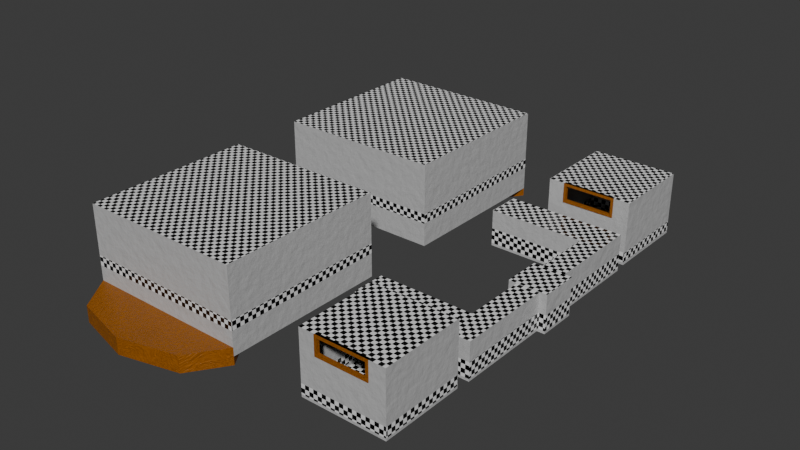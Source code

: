 # Source: fnaf_fstf_n1_loc_1.blend  (saved by Blender 4.5.88; exported with 4.5.12 LTS)
import bpy
from mathutils import Matrix  # noqa: F401  (used for matrix-valued properties, if any)

bpy.ops.wm.read_factory_settings(use_empty=True)
scene = bpy.context.scene
scene.name = 'Scene'

# ---- collections
col_collection = bpy.data.collections.new('Collection'); scene.collection.children.link(col_collection)

# ---- images (referenced by path relative to the original .blend; pixels are not part of the script)
import os
ASSET_DIR = os.environ.get("B2B_ASSET_DIR", "")  # directory of the original .blend (textures are referenced by path, not embedded)
HERE = os.path.dirname(os.path.abspath(__file__))  # packed textures are extracted next to this script under _unpacked/

def load_image(name, relpath, width, height, colorspace="sRGB"):
    """Load a texture the original file referenced (path relative to the .blend, or extracted next to this script)."""
    p = next((c for c in (os.path.join(HERE, relpath), os.path.join(ASSET_DIR, relpath)) if relpath and os.path.exists(c)), "")
    if p:
        img = bpy.data.images.load(p, check_existing=True)
        img.name = name
    else:  # same state as the original file: an image datablock whose file is absent (Cycles renders it pink)
        img = bpy.data.images.new(name, width, height)
        img.source = "FILE"
        img.filepath = "//" + (relpath or name)
    img.colorspace_settings.name = colorspace
    return img
img_normal = load_image('Normal', 'n1_loc_normal.png', 1024, 1024, 'sRGB')

# ---- materials (node trees are filled in below, after node groups)
mat_wall = bpy.data.materials.new('Wall')
mat_floor = bpy.data.materials.new('Floor')
mat_wooden = bpy.data.materials.new('Wooden')

# ---- material node trees
mat_wall.use_nodes = True; mat_wall.node_tree.nodes.clear()
_N = mat_wall.node_tree.nodes; _L = mat_wall.node_tree.links
n0 = _N.new('ShaderNodeBsdfPrincipled'); n0.name = 'Principled BSDF'; n0.location = (-200, 100)
n0.inputs[0].default_value = (0.5, 0.5, 0.5, 1.0)
n1 = _N.new('ShaderNodeOutputMaterial'); n1.name = 'Material Output'; n1.location = (200, 100)
n2 = _N.new('ShaderNodeBump'); n2.name = 'Bump'; n2.location = (-414, -85)
n2.inputs[1].default_value = 0.1
n3 = _N.new('ShaderNodeTexNoise'); n3.name = 'Noise Texture'; n3.location = (-621, -125)
n3.inputs[2].default_value = 100.0
n3.inputs[3].default_value = 10.0
n4 = _N.new('ShaderNodeMapping'); n4.name = 'Mapping'; n4.location = (-801, -165)
n5 = _N.new('ShaderNodeTexCoord'); n5.name = 'Texture Coordinate'; n5.location = (-981, -165)
n6 = _N.new('ShaderNodeTexImage'); n6.name = 'Image Texture'; n6.location = (210, -85)
n6.image = img_normal
_L.new(n0.outputs[0], n1.inputs[0])
_L.new(n2.outputs[0], n0.inputs[5])
_L.new(n3.outputs[0], n2.inputs[3])
_L.new(n4.outputs[0], n3.inputs[0])
_L.new(n5.outputs[2], n4.inputs[0])
_L.new(n3.outputs[0], n0.inputs[2])
n1.is_active_output = True
mat_floor.use_nodes = True; mat_floor.node_tree.nodes.clear()
_N = mat_floor.node_tree.nodes; _L = mat_floor.node_tree.links
n0 = _N.new('ShaderNodeBsdfPrincipled'); n0.name = 'Principled BSDF'; n0.location = (-200, 100)
n1 = _N.new('ShaderNodeOutputMaterial'); n1.name = 'Material Output'; n1.location = (200, 100)
n2 = _N.new('ShaderNodeTexChecker'); n2.name = 'Checker Texture'; n2.location = (-523, 51)
n2.inputs[2].default_value = (0.0, 0.0, 0.0, 1.0)
n2.inputs[3].default_value = 200.0
n3 = _N.new('ShaderNodeMapping'); n3.name = 'Mapping'; n3.location = (-703, 11)
n4 = _N.new('ShaderNodeTexCoord'); n4.name = 'Texture Coordinate'; n4.location = (-883, 11)
n5 = _N.new('ShaderNodeTexImage'); n5.name = 'Image Texture'; n5.location = (167, -57)
n5.image = img_normal
_L.new(n0.outputs[0], n1.inputs[0])
_L.new(n3.outputs[0], n2.inputs[0])
_L.new(n4.outputs[2], n3.inputs[0])
_L.new(n2.outputs[1], n0.inputs[2])
_L.new(n2.outputs[0], n0.inputs[0])
n1.is_active_output = True
mat_wooden.use_nodes = True; mat_wooden.node_tree.nodes.clear()
_N = mat_wooden.node_tree.nodes; _L = mat_wooden.node_tree.links
n0 = _N.new('ShaderNodeBsdfPrincipled'); n0.name = 'Principled BSDF'; n0.location = (-200, 100)
n1 = _N.new('ShaderNodeOutputMaterial'); n1.name = 'Material Output'; n1.location = (200, 100)
n2 = _N.new('ShaderNodeTexImage'); n2.name = 'Image Texture'; n2.location = (182, -90)
n2.image = img_normal
n3 = _N.new('ShaderNodeTexNoise'); n3.name = 'Noise Texture'; n3.location = (-717, 52)
n3.width = 133
n3.inputs[2].default_value = 20.0
n3.inputs[3].default_value = 10.0
n4 = _N.new('ShaderNodeMapping'); n4.name = 'Mapping'; n4.location = (-1208, 35)
n5 = _N.new('ShaderNodeTexCoord'); n5.name = 'Texture Coordinate'; n5.location = (-1388, 35)
n6 = _N.new('ShaderNodeTexNoise'); n6.name = 'Noise Texture.001'; n6.location = (-923, 61)
n6.width = 133
n6.noise_type = 'HETERO_TERRAIN'
n6.inputs[2].default_value = 20.0
n6.inputs[3].default_value = 10.0
n7 = _N.new('ShaderNodeValToRGB'); n7.name = 'Color Ramp'; n7.location = (-501, 250)
while len(n7.color_ramp.elements) > 1: n7.color_ramp.elements.remove(n7.color_ramp.elements[-1])
n7.color_ramp.elements[0].position = 0.0; n7.color_ramp.elements[0].color = (0.2, 0.06, 0.0, 1.0)
_e = n7.color_ramp.elements.new(1.0); _e.color = (0.4, 0.12, 0.0, 1.0)
n8 = _N.new('ShaderNodeBump'); n8.name = 'Bump'; n8.location = (-442, -132)
n8.inputs[1].default_value = 0.1
_L.new(n7.outputs[0], n0.inputs[0])
_L.new(n6.outputs[1], n3.inputs[0])
_L.new(n5.outputs[2], n4.inputs[0])
_L.new(n4.outputs[0], n6.inputs[0])
_L.new(n0.outputs[0], n1.inputs[0])
_L.new(n3.outputs[0], n7.inputs[0])
_L.new(n3.outputs[0], n0.inputs[2])
_L.new(n8.outputs[0], n0.inputs[5])
_L.new(n3.outputs[0], n8.inputs[3])
n1.is_active_output = True

# ---- world
world_world = bpy.data.worlds.new('World'); scene.world = world_world
world_world.use_nodes = True; world_world.node_tree.nodes.clear()
_N = world_world.node_tree.nodes; _L = world_world.node_tree.links
n0 = _N.new('ShaderNodeOutputWorld'); n0.name = 'World Output'; n0.location = (200, 100)
n1 = _N.new('ShaderNodeBackground'); n1.name = 'Background'; n1.location = (-200, 100)
n1.inputs[0].default_value = (0.05088, 0.05088, 0.05088, 1.0)
_L.new(n1.outputs[0], n0.inputs[0])
n0.is_active_output = True
world_world.color = (0.05088, 0.05088, 0.05088)
world_world.sun_shadow_jitter_overblur = 0.0

# ---- meshes
me_plane = bpy.data.meshes.new('Plane')
me_plane.from_pydata([(1.645, 1.5, -0.002643), (3.445, 1.5, -0.002643), (1.645, 1.5, 2.937), (3.445, 1.5, 2.937), (-9.667, 16.33, 0.0), (-23.0, 15.03, 1.5), (4.045, 1.5, -0.007643), (1.045, 1.5, -0.007643), (-9.667, 3.0, 0.0), (-23.0, 4.5, 1.5), (4.045, 1.5, 2.992), (1.045, 1.5, 2.992), (3.445, 9.0, -0.002643), (1.645, 9.0, -0.002643), (3.445, 9.0, 2.937), (1.645, 9.0, 2.937), (3.445, 6.375, -0.002643), (3.445, 6.375, 2.937), (1.645, 6.375, 2.937), (1.645, 6.375, -0.002643), (-5.855, 9.0, -0.002643), (-5.855, 9.0, 2.937), (-5.855, 6.375, -0.002643), (-5.855, 6.375, 2.937), (-9.667, 16.33, 6.667), (-23.0, 15.03, 5.167), (-9.667, 3.0, 6.667), (-23.0, 4.5, 5.167), (-3.333, 10.0, 0.0), (3.333, 10.0, 0.0), (-3.333, 16.67, 0.0), (3.333, 16.67, 0.0), (-3.333, 16.67, 5.0), (-2.033, 10.0, 4.967), (2.033, 10.0, 4.967), (3.333, 16.67, 5.0), (1.645, -1.5, -0.002643), (3.445, -1.5, -0.002643), (1.645, -1.5, 2.937), (3.445, -1.5, 2.937), (-9.667, -16.33, 0.0), (-23.0, -14.83, 1.5), (4.045, -1.5, -0.007643), (1.045, -1.5, -0.007643), (-9.667, -3.0, 0.0), (-23.0, -4.367, 1.5), (4.045, -1.5, 2.992), (1.045, -1.5, 2.992), (3.445, -9.0, -0.002643), (1.645, -9.0, -0.002643), (3.445, -9.0, 2.937), (1.645, -9.0, 2.937), (3.445, -6.375, -0.002643), (3.445, -6.375, 2.937), (1.645, -6.375, 2.937), (1.645, -6.375, -0.002643), (-5.855, -9.0, -0.002643), (-5.855, -9.0, 2.937), (-5.855, -6.375, -0.002643), (-5.855, -6.375, 2.937), (-9.667, -16.33, 6.667), (-23.0, -14.83, 5.167), (-9.667, -3.0, 6.667), (-23.0, -4.367, 5.167), (-3.333, -10.0, 0.0), (3.333, -10.0, 0.0), (-3.333, -16.67, 0.0), (3.333, -16.67, 0.0), (-2.033, -16.67, 4.967), (-3.333, -10.0, 5.0), (3.333, -10.0, 5.0), (2.033, -16.67, 4.967), (-23.0, 16.33, 0.0), (-23.0, 3.0, 0.0), (-23.0, 16.33, 6.667), (-23.0, 3.0, 6.667), (-23.0, -16.33, 0.0), (-23.0, -3.0, 0.0), (-23.0, -16.33, 6.667), (-23.0, -3.0, 6.667), (-23.13, -14.67, 1.533), (-23.13, -14.67, 5.133), (-23.13, -12.4, 1.533), (-23.13, -12.4, 5.133), (-22.87, -14.67, 1.533), (-22.87, -14.67, 5.133), (-22.87, -12.4, 1.533), (-22.87, -12.4, 5.133), (-23.13, -12.2, 1.333), (-23.13, -14.87, 1.333), (-23.13, -14.87, 5.333), (-23.13, -12.2, 5.333), (-22.87, -12.2, 5.333), (-22.87, -12.2, 1.333), (-22.87, -14.87, 1.333), (-22.87, -14.87, 5.333), (-23.13, -12.0, 1.533), (-23.13, -12.0, 5.133), (-23.13, -9.733, 1.533), (-23.13, -9.733, 5.133), (-22.87, -12.0, 1.533), (-22.87, -12.0, 5.133), (-22.87, -9.733, 1.533), (-22.87, -9.733, 5.133), (-23.13, -9.533, 1.333), (-23.13, -12.2, 1.333), (-23.13, -12.2, 5.333), (-23.13, -9.533, 5.333), (-22.87, -9.533, 5.333), (-22.87, -9.533, 1.333), (-22.87, -12.2, 1.333), (-22.87, -12.2, 5.333), (-23.13, -9.333, 1.533), (-23.13, -9.333, 5.133), (-23.13, -7.067, 1.533), (-23.13, -7.067, 5.133), (-22.87, -9.333, 1.533), (-22.87, -9.333, 5.133), (-22.87, -7.067, 1.533), (-22.87, -7.067, 5.133), (-23.13, -6.867, 1.333), (-23.13, -9.533, 1.333), (-23.13, -9.533, 5.333), (-23.13, -6.867, 5.333), (-22.87, -6.867, 5.333), (-22.87, -6.867, 1.333), (-22.87, -9.533, 1.333), (-22.87, -9.533, 5.333), (-23.13, -6.667, 1.533), (-23.13, -6.667, 5.133), (-23.13, -4.4, 1.533), (-23.13, -4.4, 5.133), (-22.87, -6.667, 1.533), (-22.87, -6.667, 5.133), (-22.87, -4.4, 1.533), (-22.87, -4.4, 5.133), (-23.13, -4.2, 1.333), (-23.13, -6.867, 1.333), (-23.13, -6.867, 5.333), (-23.13, -4.2, 5.333), (-22.87, -4.2, 5.333), (-22.87, -4.2, 1.333), (-22.87, -6.867, 1.333), (-22.87, -6.867, 5.333), (-23.13, 4.667, 1.533), (-23.13, 4.667, 5.133), (-23.13, 6.933, 1.533), (-23.13, 6.933, 5.133), (-22.87, 4.667, 1.533), (-22.87, 4.667, 5.133), (-22.87, 6.933, 1.533), (-22.87, 6.933, 5.133), (-23.13, 7.133, 1.333), (-23.13, 4.467, 1.333), (-23.13, 4.467, 5.333), (-23.13, 7.133, 5.333), (-22.87, 7.133, 5.333), (-22.87, 7.133, 1.333), (-22.87, 4.467, 1.333), (-22.87, 4.467, 5.333), (-23.13, 7.333, 1.533), (-23.13, 7.333, 5.133), (-23.13, 9.6, 1.533), (-23.13, 9.6, 5.133), (-22.87, 7.333, 1.533), (-22.87, 7.333, 5.133), (-22.87, 9.6, 1.533), (-22.87, 9.6, 5.133), (-23.13, 9.8, 1.333), (-23.13, 7.133, 1.333), (-23.13, 7.133, 5.333), (-23.13, 9.8, 5.333), (-22.87, 9.8, 5.333), (-22.87, 9.8, 1.333), (-22.87, 7.133, 1.333), (-22.87, 7.133, 5.333), (-23.13, 10.0, 1.533), (-23.13, 10.0, 5.133), (-23.13, 12.27, 1.533), (-23.13, 12.27, 5.133), (-22.87, 10.0, 1.533), (-22.87, 10.0, 5.133), (-22.87, 12.27, 1.533), (-22.87, 12.27, 5.133), (-23.13, 12.47, 1.333), (-23.13, 9.8, 1.333), (-23.13, 9.8, 5.333), (-23.13, 12.47, 5.333), (-22.87, 12.47, 5.333), (-22.87, 12.47, 1.333), (-22.87, 9.8, 1.333), (-22.87, 9.8, 5.333), (-23.13, 12.67, 1.533), (-23.13, 12.67, 5.133), (-23.13, 14.93, 1.533), (-23.13, 14.93, 5.133), (-22.87, 12.67, 1.533), (-22.87, 12.67, 5.133), (-22.87, 14.93, 1.533), (-22.87, 14.93, 5.133), (-23.13, 15.13, 1.333), (-23.13, 12.47, 1.333), (-23.13, 12.47, 5.333), (-23.13, 15.13, 5.333), (-22.87, 15.13, 5.333), (-22.87, 15.13, 1.333), (-22.87, 12.47, 1.333), (-22.87, 12.47, 5.333), (-16.33, 20.33, 0.6667), (-16.33, 20.33, -0.6667), (-11.62, 19.16, -0.6667), (-11.62, 19.16, 0.6667), (-9.667, 16.33, -0.6667), (-9.667, 16.33, 0.6667), (-11.62, 13.5, -0.6667), (-11.62, 13.5, 0.6667), (-16.33, 12.33, -0.6667), (-16.33, 12.33, 0.6667), (-21.05, 13.5, -0.6667), (-21.05, 13.5, 0.6667), (-23.0, 16.33, -0.6667), (-23.0, 16.33, 0.6667), (-21.05, 19.16, -0.6667), (-21.05, 19.16, 0.6667), (-16.33, -12.33, 0.6667), (-16.33, -12.33, -0.6667), (-11.62, -13.5, -0.6667), (-11.62, -13.5, 0.6667), (-9.667, -16.33, -0.6667), (-9.667, -16.33, 0.6667), (-11.62, -19.16, -0.6667), (-11.62, -19.16, 0.6667), (-16.33, -20.33, -0.6667), (-16.33, -20.33, 0.6667), (-21.05, -19.16, -0.6667), (-21.05, -19.16, 0.6667), (-23.0, -16.33, -0.6667), (-23.0, -16.33, 0.6667), (-21.05, -13.5, -0.6667), (-21.05, -13.5, 0.6667), (1.045, 1.5, 0.1993), (1.045, 1.5, 1.426), (4.045, 1.5, 1.426), (4.045, 1.5, 0.1993), (1.645, 1.5, 1.426), (1.645, 1.5, 0.1993), (3.445, 1.5, 0.1993), (3.445, 1.5, 1.426), (1.645, 9.0, 0.1993), (1.645, 9.0, 1.426), (3.445, 9.0, 0.1993), (3.445, 9.0, 1.426), (1.645, 6.375, 1.426), (1.645, 6.375, 0.1993), (3.445, 6.375, 1.426), (3.445, 6.375, 0.1993), (-5.855, 9.0, 0.1993), (-5.855, 9.0, 1.426), (-5.855, 6.375, 0.1993), (-5.855, 6.375, 1.426), (1.045, -1.5, 1.426), (1.045, -1.5, 0.1993), (4.045, -1.5, 1.426), (4.045, -1.5, 0.1993), (1.645, -1.5, 0.1993), (1.645, -1.5, 1.426), (3.445, -1.5, 1.426), (3.445, -1.5, 0.1993), (1.645, -9.0, 1.426), (1.645, -9.0, 0.1993), (3.445, -9.0, 1.426), (3.445, -9.0, 0.1993), (1.645, -6.375, 0.1993), (1.645, -6.375, 1.426), (3.445, -6.375, 0.1993), (3.445, -6.375, 1.426), (-5.855, -9.0, 1.426), (-5.855, -9.0, 0.1993), (-5.855, -6.375, 1.426), (-5.855, -6.375, 0.1993), (-3.333, -10.0, 1.003), (-3.333, -10.0, 0.203), (3.333, -10.0, 0.203), (3.333, -10.0, 1.003), (3.333, -16.67, 0.203), (2.033, -16.67, 3.57), (-2.033, -16.67, 3.57), (-3.333, -16.67, 0.203), (-2.033, 10.0, 3.57), (-3.333, 10.0, 0.203), (2.033, 10.0, 3.57), (3.333, 10.0, 0.203), (3.333, 16.67, 0.203), (3.333, 16.67, 1.003), (-3.333, 16.67, 0.203), (-3.333, 16.67, 1.003), (-23.0, -3.0, 2.67), (-23.0, -3.0, 1.87), (-9.667, -3.0, 2.67), (-9.667, -3.0, 1.87), (-9.667, -16.33, 2.67), (-9.667, -16.33, 1.87), (-23.0, -16.33, 2.67), (-23.0, -16.33, 1.87), (-23.0, -14.83, 2.67), (-23.0, -14.83, 1.87), (-23.0, -4.367, 1.87), (-23.0, -4.367, 2.67), (-23.0, 4.5, 2.67), (-23.0, 4.5, 1.87), (-23.0, 15.03, 1.87), (-23.0, 15.03, 2.67), (-23.0, 3.0, 2.67), (-23.0, 3.0, 1.87), (-9.667, 3.0, 1.87), (-9.667, 3.0, 2.67), (-9.667, 16.33, 2.67), (-9.667, 16.33, 1.87), (-23.0, 16.33, 1.87), (-23.0, 16.33, 2.67), (1.045, -1.5, 0.8924), (1.045, -1.5, 0.9924), (1.045, 1.49, 0.8924), (1.045, 1.49, 0.9924), (1.645, -1.5, 0.8924), (1.645, -1.5, 0.9924), (1.645, 1.49, 0.8924), (1.645, 1.49, 0.9924), (-3.333, 10.0, 5.0), (3.333, 10.0, 5.0), (3.333, -16.67, 5.0), (-3.333, -16.67, 5.0), (-3.333, -16.67, 1.003), (3.333, -16.67, 1.003), (-3.333, 10.0, 1.003), (3.333, 10.0, 1.003), (-1.867, -16.73, 3.667), (1.867, -16.73, 3.667), (-1.867, -16.73, 4.8), (1.867, -16.73, 4.8), (-1.867, -16.47, 3.667), (1.867, -16.47, 3.667), (-1.867, -16.47, 4.8), (1.867, -16.47, 4.8), (-2.067, -16.73, 5.0), (-2.067, -16.73, 3.467), (2.067, -16.73, 3.467), (2.067, -16.73, 5.0), (2.067, -16.47, 5.0), (-2.067, -16.47, 5.0), (-2.067, -16.47, 3.467), (2.067, -16.47, 3.467), (-1.867, 9.933, 3.667), (1.867, 9.933, 3.667), (-1.867, 9.933, 4.8), (1.867, 9.933, 4.8), (-1.867, 10.2, 3.667), (1.867, 10.2, 3.667), (-1.867, 10.2, 4.8), (1.867, 10.2, 4.8), (-2.067, 9.933, 5.0), (-2.067, 9.933, 3.467), (2.067, 9.933, 3.467), (2.067, 9.933, 5.0), (2.067, 10.2, 5.0), (-2.067, 10.2, 5.0), (-2.067, 10.2, 3.467), (2.067, 10.2, 3.467)], [], [(7, 43, 42, 6), (10, 46, 47, 11), (0, 7, 6, 1), (3, 10, 11, 2), (18, 15, 14, 17), (16, 12, 13, 19), (1, 16, 19, 0), (2, 18, 17, 3), (13, 20, 22, 19), (18, 23, 21, 15), (73, 8, 4, 72), (75, 74, 24, 26), (88, 91, 92, 93), (28, 29, 31, 30), (328, 32, 35, 329), (36, 37, 42, 43), (39, 38, 47, 46), (54, 53, 50, 51), (52, 55, 49, 48), (37, 36, 55, 52), (38, 39, 53, 54), (49, 55, 58, 56), (54, 51, 57, 59), (77, 76, 40, 44), (79, 62, 60, 78), (80, 81, 85, 84), (64, 66, 67, 65), (69, 70, 330, 331), (9, 73, 72, 5), (25, 74, 75, 27), (41, 76, 77, 45), (63, 79, 78, 61), (82, 80, 84, 86), (94, 95, 90, 89), (88, 93, 94, 89), (92, 91, 90, 95), (80, 82, 88, 89), (81, 80, 89, 90), (83, 81, 90, 91), (82, 83, 91, 88), (87, 86, 93, 92), (86, 84, 94, 93), (85, 87, 92, 95), (84, 85, 95, 94), (81, 83, 87, 85), (82, 86, 87, 83), (104, 107, 108, 109), (96, 97, 101, 100), (98, 96, 100, 102), (110, 111, 106, 105), (104, 109, 110, 105), (108, 107, 106, 111), (96, 98, 104, 105), (97, 96, 105, 106), (99, 97, 106, 107), (98, 99, 107, 104), (103, 102, 109, 108), (102, 100, 110, 109), (101, 103, 108, 111), (100, 101, 111, 110), (97, 99, 103, 101), (98, 102, 103, 99), (120, 123, 124, 125), (112, 113, 117, 116), (114, 112, 116, 118), (126, 127, 122, 121), (120, 125, 126, 121), (124, 123, 122, 127), (112, 114, 120, 121), (113, 112, 121, 122), (115, 113, 122, 123), (114, 115, 123, 120), (119, 118, 125, 124), (118, 116, 126, 125), (117, 119, 124, 127), (116, 117, 127, 126), (113, 115, 119, 117), (114, 118, 119, 115), (136, 139, 140, 141), (128, 129, 133, 132), (130, 128, 132, 134), (142, 143, 138, 137), (136, 141, 142, 137), (140, 139, 138, 143), (128, 130, 136, 137), (129, 128, 137, 138), (131, 129, 138, 139), (130, 131, 139, 136), (135, 134, 141, 140), (134, 132, 142, 141), (133, 135, 140, 143), (132, 133, 143, 142), (129, 131, 135, 133), (130, 134, 135, 131), (152, 155, 156, 157), (144, 145, 149, 148), (146, 144, 148, 150), (158, 159, 154, 153), (152, 157, 158, 153), (156, 155, 154, 159), (144, 146, 152, 153), (145, 144, 153, 154), (147, 145, 154, 155), (146, 147, 155, 152), (151, 150, 157, 156), (150, 148, 158, 157), (149, 151, 156, 159), (148, 149, 159, 158), (145, 147, 151, 149), (146, 150, 151, 147), (168, 171, 172, 173), (160, 161, 165, 164), (162, 160, 164, 166), (174, 175, 170, 169), (168, 173, 174, 169), (172, 171, 170, 175), (160, 162, 168, 169), (161, 160, 169, 170), (163, 161, 170, 171), (162, 163, 171, 168), (167, 166, 173, 172), (166, 164, 174, 173), (165, 167, 172, 175), (164, 165, 175, 174), (161, 163, 167, 165), (162, 166, 167, 163), (184, 187, 188, 189), (176, 177, 181, 180), (178, 176, 180, 182), (190, 191, 186, 185), (184, 189, 190, 185), (188, 187, 186, 191), (176, 178, 184, 185), (177, 176, 185, 186), (179, 177, 186, 187), (178, 179, 187, 184), (183, 182, 189, 188), (182, 180, 190, 189), (181, 183, 188, 191), (180, 181, 191, 190), (177, 179, 183, 181), (178, 182, 183, 179), (200, 203, 204, 205), (192, 193, 197, 196), (194, 192, 196, 198), (206, 207, 202, 201), (200, 205, 206, 201), (204, 203, 202, 207), (192, 194, 200, 201), (193, 192, 201, 202), (195, 193, 202, 203), (194, 195, 203, 200), (199, 198, 205, 204), (198, 196, 206, 205), (197, 199, 204, 207), (196, 197, 207, 206), (193, 195, 199, 197), (194, 198, 199, 195), (211, 208, 223, 221, 219, 217, 215, 213), (218, 219, 221, 220), (216, 217, 219, 218), (214, 215, 217, 216), (209, 210, 212, 214, 216, 218, 220, 222), (212, 213, 215, 214), (222, 223, 208, 209), (210, 211, 213, 212), (209, 208, 211, 210), (220, 221, 223, 222), (227, 224, 239, 237, 235, 233, 231, 229), (234, 235, 237, 236), (232, 233, 235, 234), (230, 231, 233, 232), (225, 226, 228, 230, 232, 234, 236, 238), (228, 229, 231, 230), (238, 239, 224, 225), (226, 227, 229, 228), (225, 224, 227, 226), (236, 237, 239, 238), (241, 260, 261, 240), (273, 278, 279, 272), (278, 276, 277, 279), (267, 274, 275, 266), (265, 273, 272, 264), (269, 277, 276, 268), (268, 270, 271, 269), (266, 262, 263, 267), (264, 261, 260, 265), (274, 271, 270, 275), (262, 242, 243, 263), (259, 252, 253, 258), (257, 259, 258, 256), (255, 246, 247, 254), (252, 244, 245, 253), (256, 248, 249, 257), (251, 249, 248, 250), (242, 247, 246, 243), (240, 245, 244, 241), (250, 255, 254, 251), (2, 11, 241, 244), (260, 241, 11, 47), (245, 240, 7, 0), (43, 7, 240, 261), (1, 6, 243, 246), (6, 42, 263, 243), (247, 242, 10, 3), (242, 262, 46, 10), (0, 19, 253, 245), (244, 252, 18, 2), (3, 17, 254, 247), (246, 255, 16, 1), (15, 21, 257, 249), (12, 250, 248, 13), (248, 256, 20, 13), (251, 14, 15, 249), (17, 14, 251, 254), (255, 250, 12, 16), (19, 22, 258, 253), (252, 259, 23, 18), (259, 257, 21, 23), (22, 20, 256, 258), (38, 265, 260, 47), (264, 36, 43, 261), (37, 267, 263, 42), (266, 39, 46, 262), (265, 38, 54, 273), (36, 264, 272, 55), (267, 37, 52, 274), (39, 266, 275, 53), (51, 268, 276, 57), (48, 49, 269, 271), (270, 268, 51, 50), (269, 49, 56, 277), (53, 275, 270, 50), (274, 52, 48, 271), (273, 54, 59, 278), (55, 272, 279, 58), (58, 279, 277, 56), (278, 59, 57, 276), (283, 280, 281, 282), (280, 332, 287, 281), (333, 283, 282, 284), (332, 333, 284, 287), (64, 65, 282, 281), (332, 280, 69, 331), (280, 283, 70, 69), (66, 64, 281, 287), (283, 333, 330, 70), (65, 67, 284, 282), (67, 66, 287, 284), (336, 337, 341, 340), (295, 334, 289, 294), (293, 295, 294, 292), (334, 335, 291, 289), (335, 293, 292, 291), (30, 294, 289, 28), (295, 32, 328, 334), (344, 347, 348, 349), (28, 289, 291, 29), (335, 329, 35, 293), (29, 291, 292, 31), (293, 35, 32, 295), (31, 292, 294, 30), (303, 305, 304, 302), (302, 300, 301, 303), (300, 298, 299, 301), (298, 296, 297, 299), (296, 307, 306, 297), (307, 296, 79, 63), (77, 44, 299, 297), (296, 298, 62, 79), (45, 77, 297, 306), (44, 40, 301, 299), (298, 300, 60, 62), (300, 302, 78, 60), (40, 76, 303, 301), (305, 303, 76, 41), (61, 78, 302, 304), (315, 316, 317, 314), (313, 309, 308, 312), (312, 315, 314, 313), (319, 311, 310, 318), (316, 319, 318, 317), (27, 75, 312, 308), (309, 313, 73, 9), (311, 319, 74, 25), (5, 72, 318, 310), (73, 313, 314, 8), (312, 75, 26, 315), (8, 314, 317, 4), (315, 26, 24, 316), (4, 317, 318, 72), (316, 24, 74, 319), (320, 321, 323, 322), (322, 323, 327, 326), (326, 327, 325, 324), (324, 325, 321, 320), (322, 326, 324, 320), (327, 323, 321, 325), (34, 33, 328, 329), (71, 68, 331, 330), (286, 285, 333, 332), (68, 286, 332, 331), (285, 71, 330, 333), (288, 290, 335, 334), (33, 288, 334, 328), (290, 34, 329, 335), (338, 336, 340, 342), (350, 351, 346, 345), (344, 349, 350, 345), (348, 347, 346, 351), (336, 338, 344, 345), (337, 336, 345, 346), (339, 337, 346, 347), (338, 339, 347, 344), (343, 342, 349, 348), (342, 340, 350, 349), (341, 343, 348, 351), (340, 341, 351, 350), (337, 339, 343, 341), (338, 342, 343, 339), (352, 353, 357, 356), (360, 363, 364, 365), (354, 352, 356, 358), (366, 367, 362, 361), (360, 365, 366, 361), (364, 363, 362, 367), (352, 354, 360, 361), (353, 352, 361, 362), (355, 353, 362, 363), (354, 355, 363, 360), (359, 358, 365, 364), (358, 356, 366, 365), (357, 359, 364, 367), (356, 357, 367, 366), (353, 355, 359, 357), (354, 358, 359, 355)])
me_plane.polygons.foreach_set('material_index', [1, 1, 0, 0, 1, 1, 1, 1, 1, 1, 1, 1, 2, 1, 1, 0, 0, 1, 1, 1, 1, 1, 1, 1, 1, 2, 1, 1, 0, 0, 0, 0, 2, 2, 2, 2, 2, 2, 2, 2, 2, 2, 2, 2, 2, 2, 2, 2, 2, 2, 2, 2, 2, 2, 2, 2, 2, 2, 2, 2, 2, 2, 2, 2, 2, 2, 2, 2, 2, 2, 2, 2, 2, 2, 2, 2, 2, 2, 2, 2, 2, 2, 2, 2, 2, 2, 2, 2, 2, 2, 2, 2, 2, 2, 2, 2, 2, 2, 2, 2, 2, 2, 2, 2, 2, 2, 2, 2, 2, 2, 2, 2, 2, 2, 2, 2, 2, 2, 2, 2, 2, 2, 2, 2, 2, 2, 2, 2, 2, 2, 2, 2, 2, 2, 2, 2, 2, 2, 2, 2, 2, 2, 2, 2, 2, 2, 2, 2, 2, 2, 2, 2, 2, 2, 2, 2, 2, 2, 2, 2, 2, 2, 2, 2, 2, 2, 2, 2, 2, 2, 2, 2, 2, 2, 2, 2, 2, 2, 1, 1, 1, 1, 1, 1, 1, 1, 1, 1, 1, 1, 1, 1, 1, 1, 1, 1, 1, 1, 0, 0, 0, 0, 0, 0, 0, 0, 0, 0, 0, 0, 0, 0, 0, 0, 0, 0, 0, 0, 0, 0, 0, 0, 0, 0, 0, 0, 0, 0, 0, 0, 0, 0, 0, 0, 0, 0, 0, 0, 1, 1, 1, 1, 0, 0, 0, 0, 0, 0, 0, 2, 1, 1, 1, 1, 0, 0, 2, 0, 0, 0, 0, 0, 1, 1, 1, 1, 1, 0, 0, 0, 0, 0, 0, 0, 0, 0, 0, 1, 1, 1, 1, 1, 0, 0, 0, 0, 0, 0, 0, 0, 0, 0, 2, 2, 2, 2, 2, 2, 0, 0, 0, 0, 0, 0, 0, 0, 2, 2, 2, 2, 2, 2, 2, 2, 2, 2, 2, 2, 2, 2, 2, 2, 2, 2, 2, 2, 2, 2, 2, 2, 2, 2, 2, 2, 2, 2])
_uv = me_plane.uv_layers.new(name='UVMap')
_uv.uv.foreach_set('vector', [0.8985, 0.2013, 0.8985, 0.1575, 0.9423, 0.1575, 0.9423, 0.2013, 0.8985, 0.2596, 0.8985, 0.2159, 0.9423, 0.2159, 0.9423, 0.2596, 0.9422, 0.2829, 0.9423, 0.2742, 0.9423, 0.318, 0.9422, 0.3092, 0.8993, 0.3092, 0.8985, 0.318, 0.8985, 0.2742, 0.8993, 0.2829, 0.2063, 0.7441, 0.2446, 0.7441, 0.2446, 0.7703, 0.2063, 0.7703, 0.3302, 0.6346, 0.3685, 0.6346, 0.3685, 0.6609, 0.3302, 0.6609, 0.2591, 0.6346, 0.3302, 0.6346, 0.3302, 0.6609, 0.2591, 0.6609, 0.1351, 0.7441, 0.2063, 0.7441, 0.2063, 0.7703, 0.1351, 0.7703, 0.3685, 0.6609, 0.3685, 0.7703, 0.3302, 0.7703, 0.3302, 0.6609, 0.2063, 0.7441, 0.2063, 0.6346, 0.2446, 0.6346, 0.2446, 0.7441, 0.007272, 0.2018, 0.007272, 0.007272, 0.2018, 0.007272, 0.2018, 0.2018, 0.007272, 0.2164, 0.2018, 0.2164, 0.2018, 0.411, 0.007272, 0.411, 0.952, 0.6723, 0.952, 0.6139, 0.9559, 0.6139, 0.9559, 0.6723, 0.5533, 0.7319, 0.5533, 0.6346, 0.6506, 0.6346, 0.6506, 0.7319, 0.6652, 0.6346, 0.7625, 0.6346, 0.7625, 0.7319, 0.6652, 0.7319, 0.9073, 0.3762, 0.9335, 0.3762, 0.9423, 0.3763, 0.8985, 0.3763, 0.9335, 0.3333, 0.9073, 0.3333, 0.8985, 0.3325, 0.9423, 0.3325, 0.4638, 0.7268, 0.4638, 0.7531, 0.4255, 0.7531, 0.4255, 0.7268, 0.04558, 0.6289, 0.04558, 0.6551, 0.007272, 0.6551, 0.007272, 0.6289, 0.1167, 0.6289, 0.1167, 0.6551, 0.04558, 0.6551, 0.04558, 0.6289, 0.5349, 0.7268, 0.5349, 0.7531, 0.4638, 0.7531, 0.4638, 0.7268, 0.007272, 0.6551, 0.04558, 0.6551, 0.04558, 0.7646, 0.007272, 0.7646, 0.4638, 0.7268, 0.4255, 0.7268, 0.4255, 0.6174, 0.4638, 0.6174, 0.411, 0.411, 0.2164, 0.411, 0.2164, 0.2164, 0.411, 0.2164, 0.411, 0.007272, 0.411, 0.2018, 0.2164, 0.2018, 0.2164, 0.007272, 0.9733, 0.7635, 0.9733, 0.711, 0.9772, 0.711, 0.9772, 0.7635, 0.6506, 0.8437, 0.5533, 0.8437, 0.5533, 0.7464, 0.6506, 0.7464, 0.7625, 0.7464, 0.7625, 0.8437, 0.6652, 0.8437, 0.6652, 0.7464, 0.6287, 0.4474, 0.6506, 0.4255, 0.6506, 0.6201, 0.6287, 0.6011, 0.5752, 0.6011, 0.5533, 0.6201, 0.5533, 0.4255, 0.5752, 0.4474, 0.7406, 0.02916, 0.7625, 0.007272, 0.7625, 0.2018, 0.7406, 0.1819, 0.6871, 0.1819, 0.6652, 0.2018, 0.6652, 0.007272, 0.6871, 0.02916, 0.4255, 0.9709, 0.4255, 0.9378, 0.4294, 0.9378, 0.4294, 0.9709, 0.9549, 0.7694, 0.9549, 0.711, 0.9588, 0.711, 0.9588, 0.7694, 0.6125, 0.9701, 0.6086, 0.9701, 0.6086, 0.9312, 0.6125, 0.9312, 0.631, 0.9701, 0.6271, 0.9701, 0.6271, 0.9312, 0.631, 0.9312, 0.3678, 0.8403, 0.4009, 0.8403, 0.4038, 0.8432, 0.3649, 0.8432, 0.3678, 0.7878, 0.3678, 0.8403, 0.3649, 0.8432, 0.3649, 0.7849, 0.4009, 0.7878, 0.3678, 0.7878, 0.3649, 0.7849, 0.4038, 0.7849, 0.4009, 0.8403, 0.4009, 0.7878, 0.4038, 0.7849, 0.4038, 0.8432, 0.6632, 0.8612, 0.6632, 0.9137, 0.6603, 0.9166, 0.6603, 0.8583, 0.6632, 0.9137, 0.6963, 0.9137, 0.6992, 0.9166, 0.6603, 0.9166, 0.6963, 0.8612, 0.6632, 0.8612, 0.6603, 0.8583, 0.6992, 0.8583, 0.6963, 0.9137, 0.6963, 0.8612, 0.6992, 0.8583, 0.6992, 0.9166, 0.4478, 0.9378, 0.4478, 0.9709, 0.4439, 0.9709, 0.4439, 0.9378, 0.9812, 0.05981, 0.9773, 0.05981, 0.9773, 0.007272, 0.9812, 0.007272, 0.9558, 0.5989, 0.9558, 0.5405, 0.9597, 0.5405, 0.9597, 0.5989, 0.9742, 0.5931, 0.9742, 0.5405, 0.9781, 0.5405, 0.9781, 0.5931, 0.4624, 0.9709, 0.4624, 0.9378, 0.4663, 0.9378, 0.4663, 0.9709, 0.9558, 0.8484, 0.9558, 0.7901, 0.9597, 0.7901, 0.9597, 0.8484, 0.6494, 0.9701, 0.6455, 0.9701, 0.6455, 0.9312, 0.6494, 0.9312, 0.6678, 0.9701, 0.664, 0.9701, 0.664, 0.9312, 0.6678, 0.9312, 0.7799, 0.8455, 0.813, 0.8455, 0.8159, 0.8484, 0.777, 0.8484, 0.7799, 0.793, 0.7799, 0.8455, 0.777, 0.8484, 0.777, 0.7901, 0.813, 0.793, 0.7799, 0.793, 0.777, 0.7901, 0.8159, 0.7901, 0.813, 0.8455, 0.813, 0.793, 0.8159, 0.7901, 0.8159, 0.8484, 0.7166, 0.8612, 0.7166, 0.9137, 0.7137, 0.9166, 0.7137, 0.8583, 0.7166, 0.9137, 0.7497, 0.9137, 0.7526, 0.9166, 0.7137, 0.9166, 0.7497, 0.8612, 0.7166, 0.8612, 0.7137, 0.8583, 0.7526, 0.8583, 0.7497, 0.9137, 0.7497, 0.8612, 0.7526, 0.8583, 0.7526, 0.9166, 0.4847, 0.9378, 0.4847, 0.9709, 0.4808, 0.9709, 0.4808, 0.9378, 0.9812, 0.1269, 0.9773, 0.1269, 0.9773, 0.07435, 0.9812, 0.07435, 0.9558, 0.9214, 0.9558, 0.863, 0.9597, 0.863, 0.9597, 0.9214, 0.9742, 0.8426, 0.9742, 0.7901, 0.9781, 0.7901, 0.9781, 0.8426, 0.4992, 0.9709, 0.4992, 0.9378, 0.5031, 0.9378, 0.5031, 0.9709, 0.9568, 0.2159, 0.9568, 0.1575, 0.9607, 0.1575, 0.9607, 0.2159, 0.6863, 0.9701, 0.6824, 0.9701, 0.6824, 0.9312, 0.6863, 0.9312, 0.7047, 0.9701, 0.7008, 0.9701, 0.7008, 0.9312, 0.7047, 0.9312, 0.8334, 0.8455, 0.8665, 0.8455, 0.8694, 0.8484, 0.8305, 0.8484, 0.8334, 0.793, 0.8334, 0.8455, 0.8305, 0.8484, 0.8305, 0.7901, 0.8665, 0.793, 0.8334, 0.793, 0.8305, 0.7901, 0.8694, 0.7901, 0.8665, 0.8455, 0.8665, 0.793, 0.8694, 0.7901, 0.8694, 0.8484, 0.7799, 0.8659, 0.7799, 0.9184, 0.777, 0.9214, 0.777, 0.863, 0.7799, 0.9184, 0.813, 0.9184, 0.8159, 0.9214, 0.777, 0.9214, 0.813, 0.8659, 0.7799, 0.8659, 0.777, 0.863, 0.8159, 0.863, 0.813, 0.9184, 0.813, 0.8659, 0.8159, 0.863, 0.8159, 0.9214, 0.5216, 0.9378, 0.5216, 0.9709, 0.5177, 0.9709, 0.5177, 0.9378, 0.3688, 0.9832, 0.3649, 0.9832, 0.3649, 0.9307, 0.3688, 0.9307, 0.9568, 0.2888, 0.9568, 0.2304, 0.9607, 0.2304, 0.9607, 0.2888, 0.9742, 0.9097, 0.9742, 0.8572, 0.9781, 0.8572, 0.9781, 0.9097, 0.9374, 0.9729, 0.9374, 0.9398, 0.9413, 0.9398, 0.9413, 0.9729, 0.9568, 0.3617, 0.9568, 0.3034, 0.9607, 0.3034, 0.9607, 0.3617, 0.7231, 0.9701, 0.7193, 0.9701, 0.7193, 0.9312, 0.7231, 0.9312, 0.7416, 0.9701, 0.7377, 0.9701, 0.7377, 0.9312, 0.7416, 0.9312, 0.8674, 0.6694, 0.9005, 0.6694, 0.9034, 0.6723, 0.8645, 0.6723, 0.8674, 0.6168, 0.8674, 0.6694, 0.8645, 0.6723, 0.8645, 0.6139, 0.9005, 0.6168, 0.8674, 0.6168, 0.8645, 0.6139, 0.9034, 0.6139, 0.9005, 0.6694, 0.9005, 0.6168, 0.9034, 0.6139, 0.9034, 0.6723, 0.8334, 0.8659, 0.8334, 0.9184, 0.8305, 0.9214, 0.8305, 0.863, 0.8334, 0.9184, 0.8665, 0.9184, 0.8694, 0.9214, 0.8305, 0.9214, 0.8665, 0.8659, 0.8334, 0.8659, 0.8305, 0.863, 0.8694, 0.863, 0.8665, 0.9184, 0.8665, 0.8659, 0.8694, 0.863, 0.8694, 0.9214, 0.2539, 0.9435, 0.2539, 0.9766, 0.25, 0.9766, 0.25, 0.9435, 0.3872, 0.9832, 0.3833, 0.9832, 0.3833, 0.9307, 0.3872, 0.9307, 0.113, 0.9615, 0.113, 0.9031, 0.1169, 0.9031, 0.1169, 0.9615, 0.9742, 0.9768, 0.9742, 0.9242, 0.9781, 0.9242, 0.9781, 0.9768, 0.2684, 0.9766, 0.2684, 0.9435, 0.2723, 0.9435, 0.2723, 0.9766, 0.9589, 0.06564, 0.9589, 0.007272, 0.9628, 0.007272, 0.9628, 0.06564, 0.76, 0.9701, 0.7561, 0.9701, 0.7561, 0.9312, 0.76, 0.9312, 0.7809, 0.9748, 0.777, 0.9748, 0.777, 0.9359, 0.7809, 0.9359, 0.8674, 0.7423, 0.9005, 0.7423, 0.9034, 0.7452, 0.8645, 0.7452, 0.8674, 0.6897, 0.8674, 0.7423, 0.8645, 0.7452, 0.8645, 0.6868, 0.9005, 0.6897, 0.8674, 0.6897, 0.8645, 0.6868, 0.9034, 0.6868, 0.9005, 0.7423, 0.9005, 0.6897, 0.9034, 0.6868, 0.9034, 0.7452, 0.8868, 0.793, 0.8868, 0.8455, 0.8839, 0.8484, 0.8839, 0.7901, 0.8868, 0.8455, 0.9199, 0.8455, 0.9228, 0.8484, 0.8839, 0.8484, 0.9199, 0.793, 0.8868, 0.793, 0.8839, 0.7901, 0.9228, 0.7901, 0.9199, 0.8455, 0.9199, 0.793, 0.9228, 0.7901, 0.9228, 0.8484, 0.2908, 0.9435, 0.2908, 0.9766, 0.2869, 0.9766, 0.2869, 0.9435, 0.4057, 0.9832, 0.4018, 0.9832, 0.4018, 0.9307, 0.4057, 0.9307, 0.9589, 0.1386, 0.9589, 0.08019, 0.9628, 0.08019, 0.9628, 0.1386, 0.9753, 0.2101, 0.9753, 0.1575, 0.9792, 0.1575, 0.9792, 0.2101, 0.3053, 0.9766, 0.3053, 0.9435, 0.3092, 0.9435, 0.3092, 0.9766, 0.1351, 0.9672, 0.1351, 0.9089, 0.139, 0.9089, 0.139, 0.9672, 0.7993, 0.9748, 0.7954, 0.9748, 0.7954, 0.9359, 0.7993, 0.9359, 0.8178, 0.9748, 0.8139, 0.9748, 0.8139, 0.9359, 0.8178, 0.9359, 0.3678, 0.9132, 0.4009, 0.9132, 0.4038, 0.9162, 0.3649, 0.9162, 0.3678, 0.8607, 0.3678, 0.9132, 0.3649, 0.9162, 0.3649, 0.8578, 0.4009, 0.8607, 0.3678, 0.8607, 0.3649, 0.8578, 0.4038, 0.8578, 0.4009, 0.9132, 0.4009, 0.8607, 0.4038, 0.8578, 0.4038, 0.9162, 0.8868, 0.8659, 0.8868, 0.9184, 0.8839, 0.9214, 0.8839, 0.863, 0.8868, 0.9184, 0.9199, 0.9184, 0.9228, 0.9214, 0.8839, 0.9214, 0.9199, 0.8659, 0.8868, 0.8659, 0.8839, 0.863, 0.9228, 0.863, 0.9199, 0.9184, 0.9199, 0.8659, 0.9228, 0.863, 0.9228, 0.9214, 0.3276, 0.9435, 0.3276, 0.9766, 0.3237, 0.9766, 0.3237, 0.9435, 0.5572, 0.9837, 0.5533, 0.9837, 0.5533, 0.9312, 0.5572, 0.9312, 0.1535, 0.9672, 0.1535, 0.9089, 0.1574, 0.9089, 0.1574, 0.9672, 0.9753, 0.2771, 0.9753, 0.2246, 0.9792, 0.2246, 0.9792, 0.2771, 0.3422, 0.9766, 0.3422, 0.9435, 0.3461, 0.9435, 0.3461, 0.9766, 0.172, 0.9672, 0.172, 0.9089, 0.1759, 0.9089, 0.1759, 0.9672, 0.8362, 0.9748, 0.8323, 0.9748, 0.8323, 0.9359, 0.8362, 0.9359, 0.8546, 0.9748, 0.8507, 0.9748, 0.8507, 0.9359, 0.8546, 0.9359, 0.5563, 0.9137, 0.5893, 0.9137, 0.5923, 0.9166, 0.5533, 0.9166, 0.5563, 0.8612, 0.5563, 0.9137, 0.5533, 0.9166, 0.5533, 0.8583, 0.5893, 0.8612, 0.5563, 0.8612, 0.5533, 0.8583, 0.5923, 0.8583, 0.5893, 0.9137, 0.5893, 0.8612, 0.5923, 0.8583, 0.5923, 0.9166, 0.2529, 0.8735, 0.2529, 0.926, 0.25, 0.9289, 0.25, 0.8706, 0.2529, 0.926, 0.286, 0.926, 0.2889, 0.9289, 0.25, 0.9289, 0.286, 0.8735, 0.2529, 0.8735, 0.25, 0.8706, 0.2889, 0.8706, 0.286, 0.926, 0.286, 0.8735, 0.2889, 0.8706, 0.2889, 0.9289, 0.9917, 0.4657, 0.9917, 0.4988, 0.9878, 0.4988, 0.9878, 0.4657, 0.5757, 0.9837, 0.5718, 0.9837, 0.5718, 0.9312, 0.5757, 0.9312, 0.1904, 0.9672, 0.1904, 0.9089, 0.1943, 0.9089, 0.1943, 0.9672, 0.9753, 0.3442, 0.9753, 0.2917, 0.9792, 0.2917, 0.9792, 0.3442, 0.9879, 0.4239, 0.9879, 0.3908, 0.9918, 0.3908, 0.9918, 0.4239, 0.2089, 0.9672, 0.2089, 0.9089, 0.2127, 0.9089, 0.2127, 0.9672, 0.8731, 0.9748, 0.8692, 0.9748, 0.8692, 0.9359, 0.8731, 0.9359, 0.8915, 0.9748, 0.8876, 0.9748, 0.8876, 0.9359, 0.8915, 0.9359, 0.6097, 0.9137, 0.6428, 0.9137, 0.6457, 0.9166, 0.6068, 0.9166, 0.6097, 0.8612, 0.6097, 0.9137, 0.6068, 0.9166, 0.6068, 0.8583, 0.6428, 0.8612, 0.6097, 0.8612, 0.6068, 0.8583, 0.6457, 0.8583, 0.6428, 0.9137, 0.6428, 0.8612, 0.6457, 0.8583, 0.6457, 0.9166, 0.3064, 0.8735, 0.3064, 0.926, 0.3035, 0.9289, 0.3035, 0.8706, 0.3064, 0.926, 0.3395, 0.926, 0.3424, 0.9289, 0.3035, 0.9289, 0.3395, 0.8735, 0.3064, 0.8735, 0.3035, 0.8706, 0.3424, 0.8706, 0.3395, 0.926, 0.3395, 0.8735, 0.3424, 0.8706, 0.3424, 0.9289, 0.9927, 0.6139, 0.9927, 0.647, 0.9888, 0.647, 0.9888, 0.6139, 0.5941, 0.9837, 0.5902, 0.9837, 0.5902, 0.9312, 0.5941, 0.9312, 0.5388, 0.4516, 0.5388, 0.5225, 0.5056, 0.5851, 0.4587, 0.6028, 0.4255, 0.5652, 0.4255, 0.4943, 0.4587, 0.4317, 0.5056, 0.414, 0.918, 0.5705, 0.8985, 0.5705, 0.8985, 0.5292, 0.918, 0.5292, 0.411, 0.6862, 0.3915, 0.6862, 0.3915, 0.6174, 0.411, 0.6174, 0.411, 0.755, 0.3915, 0.755, 0.3915, 0.6862, 0.411, 0.6862, 0.007272, 0.534, 0.007272, 0.4631, 0.04046, 0.4255, 0.08738, 0.4432, 0.1206, 0.5058, 0.1206, 0.5767, 0.08738, 0.6143, 0.04046, 0.5966, 0.9374, 0.6552, 0.918, 0.6552, 0.918, 0.6139, 0.9374, 0.6139, 0.884, 0.2951, 0.8645, 0.2951, 0.8645, 0.2263, 0.884, 0.2263, 0.9374, 0.6965, 0.918, 0.6965, 0.918, 0.6552, 0.9374, 0.6552, 0.884, 0.2263, 0.8645, 0.2263, 0.8645, 0.1575, 0.884, 0.1575, 0.918, 0.5292, 0.8985, 0.5292, 0.8985, 0.4879, 0.918, 0.4879, 0.5388, 0.04488, 0.5388, 0.1158, 0.5056, 0.1784, 0.4587, 0.1961, 0.4255, 0.1585, 0.4255, 0.08761, 0.4587, 0.02497, 0.5056, 0.007272, 0.5325, 0.8502, 0.513, 0.8502, 0.513, 0.8089, 0.5325, 0.8089, 0.884, 0.3784, 0.8645, 0.3784, 0.8645, 0.3097, 0.884, 0.3097, 0.884, 0.4472, 0.8645, 0.4472, 0.8645, 0.3784, 0.884, 0.3784, 0.4255, 0.3191, 0.4255, 0.2483, 0.4587, 0.2106, 0.5056, 0.2283, 0.5388, 0.291, 0.5388, 0.3619, 0.5056, 0.3995, 0.4587, 0.3818, 0.918, 0.4321, 0.8985, 0.4321, 0.8985, 0.3908, 0.918, 0.3908, 0.884, 0.5994, 0.8645, 0.5994, 0.8645, 0.5306, 0.884, 0.5306, 0.918, 0.4734, 0.8985, 0.4734, 0.8985, 0.4321, 0.918, 0.4321, 0.884, 0.5306, 0.8645, 0.5306, 0.8645, 0.4618, 0.884, 0.4618, 0.5325, 0.8089, 0.513, 0.8089, 0.513, 0.7676, 0.5325, 0.7676, 0.4484, 0.9232, 0.4484, 0.8795, 0.4663, 0.8795, 0.4663, 0.9232, 0.1572, 0.8943, 0.1572, 0.7849, 0.1751, 0.7849, 0.1751, 0.8943, 0.007272, 0.9252, 0.04558, 0.9252, 0.04558, 0.9431, 0.007272, 0.9431, 0.04723, 0.7791, 0.04723, 0.8503, 0.02932, 0.8503, 0.02932, 0.7791, 0.3295, 0.856, 0.3295, 0.7849, 0.3474, 0.7849, 0.3474, 0.856, 0.3987, 0.4518, 0.3987, 0.5612, 0.3808, 0.5612, 0.3808, 0.4518, 0.3808, 0.4518, 0.3808, 0.4255, 0.3987, 0.4255, 0.3987, 0.4518, 0.9335, 0.3553, 0.9423, 0.3553, 0.9423, 0.3733, 0.9335, 0.3733, 0.9073, 0.3733, 0.8985, 0.3733, 0.8985, 0.3553, 0.9073, 0.3553, 0.04723, 0.8503, 0.04723, 0.8886, 0.02932, 0.8886, 0.02932, 0.8503, 0.5067, 0.9232, 0.5067, 0.8795, 0.5246, 0.8795, 0.5246, 0.9232, 0.08677, 0.8886, 0.08677, 0.7791, 0.1047, 0.7791, 0.1047, 0.8886, 0.06012, 0.9252, 0.09843, 0.9252, 0.09843, 0.9431, 0.06012, 0.9431, 0.2325, 0.8232, 0.2325, 0.8943, 0.2146, 0.8943, 0.2146, 0.8232, 0.2721, 0.856, 0.2721, 0.7849, 0.29, 0.7849, 0.29, 0.856, 0.9045, 0.007272, 0.9045, 0.1167, 0.8866, 0.1167, 0.8866, 0.007272, 0.8866, 0.143, 0.8866, 0.1167, 0.9045, 0.1167, 0.9045, 0.143, 0.9214, 0.318, 0.9214, 0.3092, 0.9393, 0.3092, 0.9393, 0.318, 0.9393, 0.2742, 0.9393, 0.2829, 0.9214, 0.2829, 0.9214, 0.2742, 0.2325, 0.7849, 0.2325, 0.8232, 0.2146, 0.8232, 0.2146, 0.7849, 0.8993, 0.2829, 0.8985, 0.2742, 0.9214, 0.2742, 0.9214, 0.2829, 0.4484, 0.8795, 0.4484, 0.9232, 0.4255, 0.9232, 0.4255, 0.8795, 0.9393, 0.2829, 0.9393, 0.2742, 0.9423, 0.2742, 0.9422, 0.2829, 0.4693, 0.8795, 0.4693, 0.9232, 0.4663, 0.9232, 0.4663, 0.8795, 0.9422, 0.3092, 0.9423, 0.318, 0.9393, 0.318, 0.9393, 0.3092, 0.5276, 0.8795, 0.5276, 0.9232, 0.5246, 0.9232, 0.5246, 0.8795, 0.9214, 0.3092, 0.9214, 0.318, 0.8985, 0.318, 0.8993, 0.3092, 0.5067, 0.8795, 0.5067, 0.9232, 0.4838, 0.9232, 0.4838, 0.8795, 0.2929, 0.7849, 0.2929, 0.856, 0.29, 0.856, 0.29, 0.7849, 0.2721, 0.7849, 0.2721, 0.856, 0.25, 0.856, 0.25, 0.7849, 0.1926, 0.8943, 0.1926, 0.8232, 0.2146, 0.8232, 0.2146, 0.8943, 0.2325, 0.8943, 0.2325, 0.8232, 0.2355, 0.8232, 0.2355, 0.8943, 0.8645, 0.1167, 0.8645, 0.007272, 0.8866, 0.007272, 0.8866, 0.1167, 0.9074, 0.143, 0.9045, 0.143, 0.9045, 0.1167, 0.9074, 0.1167, 0.9045, 0.1167, 0.9045, 0.007272, 0.9074, 0.007272, 0.9074, 0.1167, 0.8866, 0.143, 0.8645, 0.143, 0.8645, 0.1167, 0.8866, 0.1167, 0.1926, 0.8232, 0.1926, 0.7849, 0.2146, 0.7849, 0.2146, 0.8232, 0.2325, 0.8232, 0.2325, 0.7849, 0.2355, 0.7849, 0.2355, 0.8232, 0.1076, 0.7791, 0.1076, 0.8886, 0.1047, 0.8886, 0.1047, 0.7791, 0.08677, 0.7791, 0.08677, 0.8886, 0.06472, 0.8886, 0.06472, 0.7791, 0.09843, 0.9252, 0.06012, 0.9252, 0.06012, 0.9031, 0.09843, 0.9031, 0.09843, 0.946, 0.06012, 0.946, 0.06012, 0.9431, 0.09843, 0.9431, 0.9073, 0.3333, 0.9073, 0.3553, 0.8985, 0.3553, 0.8985, 0.3325, 0.9073, 0.3733, 0.9073, 0.3762, 0.8985, 0.3763, 0.8985, 0.3733, 0.9335, 0.3762, 0.9335, 0.3733, 0.9423, 0.3733, 0.9423, 0.3763, 0.9335, 0.3553, 0.9335, 0.3333, 0.9423, 0.3325, 0.9423, 0.3553, 0.3295, 0.856, 0.3075, 0.856, 0.3075, 0.7849, 0.3295, 0.7849, 0.3504, 0.856, 0.3474, 0.856, 0.3474, 0.7849, 0.3504, 0.7849, 0.04723, 0.7791, 0.05017, 0.7791, 0.05017, 0.8503, 0.04723, 0.8503, 0.007272, 0.7791, 0.02932, 0.7791, 0.02932, 0.8503, 0.007272, 0.8503, 0.3588, 0.4518, 0.3808, 0.4518, 0.3808, 0.5612, 0.3588, 0.5612, 0.4017, 0.4255, 0.4017, 0.4518, 0.3987, 0.4518, 0.3987, 0.4255, 0.3808, 0.4255, 0.3808, 0.4518, 0.3588, 0.4518, 0.3588, 0.4255, 0.3987, 0.4518, 0.4017, 0.4518, 0.4017, 0.5612, 0.3987, 0.5612, 0.007272, 0.8503, 0.02932, 0.8503, 0.02932, 0.8886, 0.007272, 0.8886, 0.04723, 0.8503, 0.05017, 0.8503, 0.05017, 0.8886, 0.04723, 0.8886, 0.1572, 0.8943, 0.1351, 0.8943, 0.1351, 0.7849, 0.1572, 0.7849, 0.178, 0.8943, 0.1751, 0.8943, 0.1751, 0.7849, 0.178, 0.7849, 0.007272, 0.946, 0.007272, 0.9431, 0.04558, 0.9431, 0.04558, 0.946, 0.007272, 0.9252, 0.007272, 0.9031, 0.04558, 0.9031, 0.04558, 0.9252, 0.8353, 0.3282, 0.8353, 0.2309, 0.847, 0.2309, 0.847, 0.3282, 0.8353, 0.7755, 0.8353, 0.6782, 0.847, 0.6782, 0.847, 0.7755, 0.8353, 0.5519, 0.8353, 0.4546, 0.847, 0.4546, 0.847, 0.5519, 0.8353, 0.1046, 0.8353, 0.007272, 0.847, 0.007272, 0.847, 0.1046, 0.85, 0.2309, 0.85, 0.3282, 0.847, 0.3282, 0.847, 0.2309, 0.8353, 0.6782, 0.8353, 0.7755, 0.777, 0.7755, 0.777, 0.6782, 0.8353, 0.2309, 0.8353, 0.3282, 0.777, 0.3282, 0.777, 0.2309, 0.85, 0.6782, 0.85, 0.7755, 0.847, 0.7755, 0.847, 0.6782, 0.8353, 0.4546, 0.8353, 0.5519, 0.777, 0.5519, 0.777, 0.4546, 0.85, 0.4546, 0.85, 0.5519, 0.847, 0.5519, 0.847, 0.4546, 0.85, 0.007272, 0.85, 0.1046, 0.847, 0.1046, 0.847, 0.007272, 0.2273, 0.9633, 0.2273, 0.9089, 0.2312, 0.9089, 0.2312, 0.9633, 0.8353, 0.6637, 0.8353, 0.5664, 0.847, 0.5664, 0.847, 0.6637, 0.8353, 0.44, 0.8353, 0.3428, 0.847, 0.3428, 0.847, 0.44, 0.8353, 0.2164, 0.8353, 0.1191, 0.847, 0.1191, 0.847, 0.2164, 0.4838, 0.8649, 0.4838, 0.7676, 0.4955, 0.7676, 0.4955, 0.8649, 0.85, 0.6637, 0.847, 0.6637, 0.847, 0.5664, 0.85, 0.5664, 0.8353, 0.6637, 0.777, 0.6637, 0.777, 0.5664, 0.8353, 0.5664, 0.9325, 0.526, 0.9325, 0.4657, 0.9364, 0.4657, 0.9364, 0.526, 0.85, 0.2164, 0.847, 0.2164, 0.847, 0.1191, 0.85, 0.1191, 0.4838, 0.8649, 0.4255, 0.8649, 0.4255, 0.7676, 0.4838, 0.7676, 0.4985, 0.8649, 0.4955, 0.8649, 0.4955, 0.7676, 0.4985, 0.7676, 0.8353, 0.44, 0.777, 0.44, 0.777, 0.3428, 0.8353, 0.3428, 0.85, 0.44, 0.847, 0.44, 0.847, 0.3428, 0.85, 0.3428, 0.7352, 0.007272, 0.7352, 0.02916, 0.7235, 0.02916, 0.7235, 0.007272, 0.1934, 0.6201, 0.1934, 0.4255, 0.2051, 0.4255, 0.2051, 0.6201, 0.7235, 0.411, 0.7235, 0.2164, 0.7352, 0.2164, 0.7352, 0.411, 0.6117, 0.2018, 0.6117, 0.007272, 0.6233, 0.007272, 0.6233, 0.2018, 0.7235, 0.2018, 0.7235, 0.1819, 0.7352, 0.1819, 0.7352, 0.2018, 0.7235, 0.1819, 0.7235, 0.2018, 0.6652, 0.2018, 0.6871, 0.1819, 0.6506, 0.007272, 0.6506, 0.2018, 0.6233, 0.2018, 0.6233, 0.007272, 0.6117, 0.007272, 0.6117, 0.2018, 0.5533, 0.2018, 0.5533, 0.007272, 0.7406, 0.1819, 0.7625, 0.2018, 0.7352, 0.2018, 0.7352, 0.1819, 0.7625, 0.2164, 0.7625, 0.411, 0.7352, 0.411, 0.7352, 0.2164, 0.7235, 0.2164, 0.7235, 0.411, 0.6652, 0.411, 0.6652, 0.2164, 0.1934, 0.4255, 0.1934, 0.6201, 0.1351, 0.6201, 0.1351, 0.4255, 0.2324, 0.4255, 0.2324, 0.6201, 0.2051, 0.6201, 0.2051, 0.4255, 0.7352, 0.02916, 0.7352, 0.007272, 0.7625, 0.007272, 0.7406, 0.02916, 0.6871, 0.02916, 0.6652, 0.007272, 0.7235, 0.007272, 0.7235, 0.02916, 0.7235, 0.6201, 0.7235, 0.4255, 0.7352, 0.4255, 0.7352, 0.6201, 0.6233, 0.4255, 0.6233, 0.4474, 0.6117, 0.4474, 0.6117, 0.4255, 0.3053, 0.6201, 0.3053, 0.4255, 0.3169, 0.4255, 0.3169, 0.6201, 0.6117, 0.6201, 0.6117, 0.6011, 0.6233, 0.6011, 0.6233, 0.6201, 0.6117, 0.411, 0.6117, 0.2164, 0.6233, 0.2164, 0.6233, 0.411, 0.5752, 0.4474, 0.5533, 0.4255, 0.6117, 0.4255, 0.6117, 0.4474, 0.6233, 0.4474, 0.6233, 0.4255, 0.6506, 0.4255, 0.6287, 0.4474, 0.6117, 0.6011, 0.6117, 0.6201, 0.5533, 0.6201, 0.5752, 0.6011, 0.6287, 0.6011, 0.6506, 0.6201, 0.6233, 0.6201, 0.6233, 0.6011, 0.3442, 0.6201, 0.3169, 0.6201, 0.3169, 0.4255, 0.3442, 0.4255, 0.3053, 0.6201, 0.2469, 0.6201, 0.2469, 0.4255, 0.3053, 0.4255, 0.7625, 0.6201, 0.7352, 0.6201, 0.7352, 0.4255, 0.7625, 0.4255, 0.7235, 0.6201, 0.6652, 0.6201, 0.6652, 0.4255, 0.7235, 0.4255, 0.6506, 0.411, 0.6233, 0.411, 0.6233, 0.2164, 0.6506, 0.2164, 0.6117, 0.411, 0.5533, 0.411, 0.5533, 0.2164, 0.6117, 0.2164, 0.9075, 0.9795, 0.906, 0.9795, 0.906, 0.9359, 0.9075, 0.9359, 0.866, 0.7685, 0.8645, 0.7685, 0.8645, 0.7597, 0.866, 0.7597, 0.9573, 0.9795, 0.9558, 0.9795, 0.9558, 0.9359, 0.9573, 0.9359, 0.882, 0.7685, 0.8805, 0.7685, 0.8805, 0.7597, 0.882, 0.7597, 0.3675, 0.6194, 0.3588, 0.6194, 0.3588, 0.5758, 0.3675, 0.5758, 0.9413, 0.5842, 0.9325, 0.5842, 0.9325, 0.5405, 0.9413, 0.5405, 0.7775, 0.1381, 0.7775, 0.1974, 0.777, 0.2164, 0.777, 0.1191, 0.7775, 0.02624, 0.7775, 0.08559, 0.777, 0.1046, 0.777, 0.007272, 0.7979, 0.08559, 0.7979, 0.02624, 0.8353, 0.007272, 0.8353, 0.1046, 0.7775, 0.08559, 0.7979, 0.08559, 0.8353, 0.1046, 0.777, 0.1046, 0.7979, 0.02624, 0.7775, 0.02624, 0.777, 0.007272, 0.8353, 0.007272, 0.7979, 0.1974, 0.7979, 0.1381, 0.8353, 0.1191, 0.8353, 0.2164, 0.7775, 0.1974, 0.7979, 0.1974, 0.8353, 0.2164, 0.777, 0.2164, 0.7979, 0.1381, 0.7775, 0.1381, 0.777, 0.1191, 0.8353, 0.1191, 0.04803, 0.9606, 0.04803, 0.9771, 0.04414, 0.9771, 0.04414, 0.9606, 0.9413, 0.7901, 0.9413, 0.8504, 0.9374, 0.8504, 0.9374, 0.7901, 0.3821, 0.5758, 0.386, 0.5758, 0.386, 0.5981, 0.3821, 0.5981, 0.4005, 0.5758, 0.4044, 0.5758, 0.4044, 0.5981, 0.4005, 0.5981, 0.9374, 0.7139, 0.9209, 0.7139, 0.918, 0.711, 0.9403, 0.711, 0.9374, 0.7684, 0.9374, 0.7139, 0.9403, 0.711, 0.9403, 0.7713, 0.9209, 0.7684, 0.9374, 0.7684, 0.9403, 0.7713, 0.918, 0.7713, 0.9209, 0.7139, 0.9209, 0.7684, 0.918, 0.7713, 0.918, 0.711, 0.9249, 0.01019, 0.9249, 0.06467, 0.922, 0.06759, 0.922, 0.007272, 0.9249, 0.06467, 0.9414, 0.06467, 0.9443, 0.06759, 0.922, 0.06759, 0.9414, 0.01019, 0.9249, 0.01019, 0.922, 0.007272, 0.9443, 0.007272, 0.9414, 0.06467, 0.9414, 0.01019, 0.9443, 0.007272, 0.9443, 0.06759, 0.08101, 0.9771, 0.08101, 0.9606, 0.0849, 0.9606, 0.0849, 0.9771, 0.9694, 0.4657, 0.9733, 0.4657, 0.9733, 0.5202, 0.9694, 0.5202, 0.9694, 0.4453, 0.9694, 0.3908, 0.9733, 0.3908, 0.9733, 0.4453, 0.9374, 0.9253, 0.9374, 0.8649, 0.9413, 0.8649, 0.9413, 0.9253, 0.06647, 0.9606, 0.06647, 0.9771, 0.06258, 0.9771, 0.06258, 0.9606, 0.9548, 0.4657, 0.9548, 0.526, 0.9509, 0.526, 0.9509, 0.4657, 0.007272, 0.9606, 0.01116, 0.9606, 0.01116, 0.9829, 0.007272, 0.9829, 0.02571, 0.9606, 0.0296, 0.9606, 0.0296, 0.9829, 0.02571, 0.9829, 0.9414, 0.08505, 0.9249, 0.08505, 0.922, 0.08213, 0.9443, 0.08213, 0.9414, 0.1395, 0.9414, 0.08505, 0.9443, 0.08213, 0.9443, 0.1424, 0.9249, 0.1395, 0.9414, 0.1395, 0.9443, 0.1424, 0.922, 0.1424, 0.9249, 0.08505, 0.9249, 0.1395, 0.922, 0.1424, 0.922, 0.08213, 0.9354, 0.3937, 0.9354, 0.4482, 0.9325, 0.4511, 0.9325, 0.3908, 0.9354, 0.4482, 0.952, 0.4482, 0.9549, 0.4511, 0.9325, 0.4511, 0.952, 0.3937, 0.9354, 0.3937, 0.9325, 0.3908, 0.9549, 0.3908, 0.952, 0.4482, 0.952, 0.3937, 0.9549, 0.3908, 0.9549, 0.4511, 0.9753, 0.3753, 0.9753, 0.3588, 0.9792, 0.3588, 0.9792, 0.3753, 0.9704, 0.6139, 0.9743, 0.6139, 0.9743, 0.6684, 0.9704, 0.6684])
me_plane.materials.append(mat_wall)
me_plane.materials.append(mat_floor)
me_plane.materials.append(mat_wooden)
me_plane.update()

# ---- objects
ob_plane = bpy.data.objects.new('Plane', me_plane)

# ---- transforms, parenting, visibility, modifiers, constraints
ob_plane.location = (0.0, 0.0, 0.0)
ob_plane.scale = (1.5, 1.5, 1.5)

# ---- collection membership
col_collection.objects.link(ob_plane)

# ---- scene / render settings (as saved in the file)
scene.frame_start = 1; scene.frame_end = 250; scene.frame_set(2)
scene.render.engine = 'CYCLES'
scene.cycles.bake_type = 'NORMAL'
bpy.context.view_layer.update()

# ---- added for rendering (the .blend has no active camera and no usable light): camera, sun
cam_auto = bpy.data.cameras.new('AutoCamera')
cam_auto.lens = 50.0
cam_auto.sensor_width = 36.0
cam_auto.clip_end = 1204.66
ob_auto_camera = bpy.data.objects.new('AutoCamera', cam_auto)
scene.collection.objects.link(ob_auto_camera)
ob_auto_camera.location = (54.3258, -82.3701, 59.4134)
ob_auto_camera.rotation_euler = (1.09748, -7.21219e-08, 0.694738)
scene.camera = ob_auto_camera
light_auto_sun = bpy.data.lights.new('AutoSun', 'SUN')
light_auto_sun.energy = 3.0
light_auto_sun.angle = 0.0523599
ob_auto_sun = bpy.data.objects.new('AutoSun', light_auto_sun)
scene.collection.objects.link(ob_auto_sun)
ob_auto_sun.rotation_euler = (0.872665, 0.174533, 0.523599)
bpy.context.view_layer.update()
